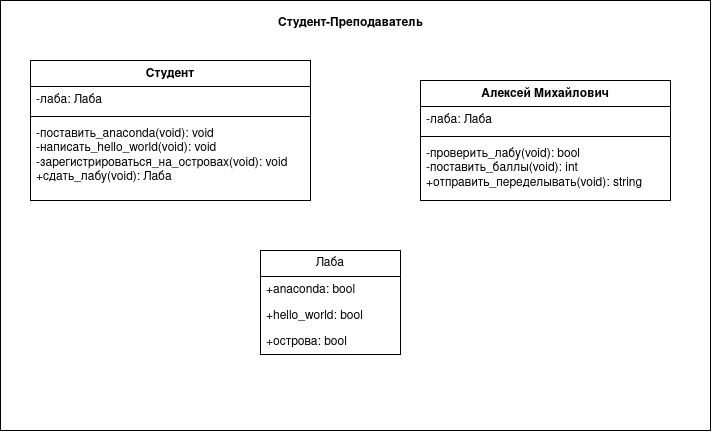

The diagram above was exported from draw.io. Its source (the exported page's mxGraphModel, read from the mxfile embedded in the PNG):
<mxGraphModel dx="962" dy="714" grid="1" gridSize="10" guides="1" tooltips="1" connect="1" arrows="1" fold="1" page="1" pageScale="1" pageWidth="827" pageHeight="1169" math="0" shadow="0">
  <root>
    <mxCell id="0" />
    <mxCell id="1" parent="0" />
    <mxCell id="dX5n1n2hMB6XY5l1KmR2-17" parent="1" style="html=1;whiteSpace=wrap;" value="" vertex="1">
      <mxGeometry height="430" width="710" x="80" y="70" as="geometry" />
    </mxCell>
    <mxCell id="dX5n1n2hMB6XY5l1KmR2-1" parent="1" style="swimlane;fontStyle=1;align=center;verticalAlign=top;childLayout=stackLayout;horizontal=1;startSize=26;horizontalStack=0;resizeParent=1;resizeParentMax=0;resizeLast=0;collapsible=1;marginBottom=0;whiteSpace=wrap;html=1;" value="Студент" vertex="1">
      <mxGeometry height="140" width="280" x="110" y="130" as="geometry" />
    </mxCell>
    <mxCell id="dX5n1n2hMB6XY5l1KmR2-2" parent="dX5n1n2hMB6XY5l1KmR2-1" style="text;strokeColor=none;fillColor=none;align=left;verticalAlign=top;spacingLeft=4;spacingRight=4;overflow=hidden;rotatable=0;points=[[0,0.5],[1,0.5]];portConstraint=eastwest;whiteSpace=wrap;html=1;" value="-лаба: Лаба" vertex="1">
      <mxGeometry height="26" width="280" y="26" as="geometry" />
    </mxCell>
    <mxCell id="dX5n1n2hMB6XY5l1KmR2-3" parent="dX5n1n2hMB6XY5l1KmR2-1" style="line;strokeWidth=1;fillColor=none;align=left;verticalAlign=middle;spacingTop=-1;spacingLeft=3;spacingRight=3;rotatable=0;labelPosition=right;points=[];portConstraint=eastwest;strokeColor=inherit;" value="" vertex="1">
      <mxGeometry height="8" width="280" y="52" as="geometry" />
    </mxCell>
    <mxCell id="dX5n1n2hMB6XY5l1KmR2-4" parent="dX5n1n2hMB6XY5l1KmR2-1" style="text;strokeColor=none;fillColor=none;align=left;verticalAlign=top;spacingLeft=4;spacingRight=4;overflow=hidden;rotatable=0;points=[[0,0.5],[1,0.5]];portConstraint=eastwest;whiteSpace=wrap;html=1;" value="&lt;div&gt;-поставить_anaconda(void): void&lt;/div&gt;&lt;div&gt;-написать_hello_world(void): void&lt;/div&gt;&lt;div&gt;-зарегистрироваться_на_островах(void): void&lt;/div&gt;&lt;div&gt;+сдать_лабу(void): Лаба&lt;/div&gt;" vertex="1">
      <mxGeometry height="80" width="280" y="60" as="geometry" />
    </mxCell>
    <mxCell id="dX5n1n2hMB6XY5l1KmR2-5" parent="1" style="swimlane;fontStyle=1;align=center;verticalAlign=top;childLayout=stackLayout;horizontal=1;startSize=26;horizontalStack=0;resizeParent=1;resizeParentMax=0;resizeLast=0;collapsible=1;marginBottom=0;whiteSpace=wrap;html=1;" value="Алексей Михайлович" vertex="1">
      <mxGeometry height="120" width="250" x="500" y="150" as="geometry" />
    </mxCell>
    <mxCell id="dX5n1n2hMB6XY5l1KmR2-6" parent="dX5n1n2hMB6XY5l1KmR2-5" style="text;strokeColor=none;fillColor=none;align=left;verticalAlign=top;spacingLeft=4;spacingRight=4;overflow=hidden;rotatable=0;points=[[0,0.5],[1,0.5]];portConstraint=eastwest;whiteSpace=wrap;html=1;" value="-лаба: Лаба" vertex="1">
      <mxGeometry height="26" width="250" y="26" as="geometry" />
    </mxCell>
    <mxCell id="dX5n1n2hMB6XY5l1KmR2-7" parent="dX5n1n2hMB6XY5l1KmR2-5" style="line;strokeWidth=1;fillColor=none;align=left;verticalAlign=middle;spacingTop=-1;spacingLeft=3;spacingRight=3;rotatable=0;labelPosition=right;points=[];portConstraint=eastwest;strokeColor=inherit;" value="" vertex="1">
      <mxGeometry height="8" width="250" y="52" as="geometry" />
    </mxCell>
    <mxCell id="dX5n1n2hMB6XY5l1KmR2-8" parent="dX5n1n2hMB6XY5l1KmR2-5" style="text;strokeColor=none;fillColor=none;align=left;verticalAlign=top;spacingLeft=4;spacingRight=4;overflow=hidden;rotatable=0;points=[[0,0.5],[1,0.5]];portConstraint=eastwest;whiteSpace=wrap;html=1;" value="&lt;div&gt;-проверить_лабу(void): bool&lt;/div&gt;&lt;div&gt;-поставить_баллы(void): int&lt;/div&gt;&lt;div&gt;+отправить_переделывать(void): string&lt;/div&gt;" vertex="1">
      <mxGeometry height="60" width="250" y="60" as="geometry" />
    </mxCell>
    <mxCell id="dX5n1n2hMB6XY5l1KmR2-13" parent="1" style="swimlane;fontStyle=0;childLayout=stackLayout;horizontal=1;startSize=26;fillColor=none;horizontalStack=0;resizeParent=1;resizeParentMax=0;resizeLast=0;collapsible=1;marginBottom=0;whiteSpace=wrap;html=1;" value="Лаба" vertex="1">
      <mxGeometry height="104" width="140" x="340" y="320" as="geometry" />
    </mxCell>
    <mxCell id="dX5n1n2hMB6XY5l1KmR2-14" parent="dX5n1n2hMB6XY5l1KmR2-13" style="text;strokeColor=none;fillColor=none;align=left;verticalAlign=top;spacingLeft=4;spacingRight=4;overflow=hidden;rotatable=0;points=[[0,0.5],[1,0.5]];portConstraint=eastwest;whiteSpace=wrap;html=1;" value="+anaconda: bool" vertex="1">
      <mxGeometry height="26" width="140" y="26" as="geometry" />
    </mxCell>
    <mxCell id="dX5n1n2hMB6XY5l1KmR2-15" parent="dX5n1n2hMB6XY5l1KmR2-13" style="text;strokeColor=none;fillColor=none;align=left;verticalAlign=top;spacingLeft=4;spacingRight=4;overflow=hidden;rotatable=0;points=[[0,0.5],[1,0.5]];portConstraint=eastwest;whiteSpace=wrap;html=1;" value="+hello_world: bool" vertex="1">
      <mxGeometry height="26" width="140" y="52" as="geometry" />
    </mxCell>
    <mxCell id="dX5n1n2hMB6XY5l1KmR2-16" parent="dX5n1n2hMB6XY5l1KmR2-13" style="text;strokeColor=none;fillColor=none;align=left;verticalAlign=top;spacingLeft=4;spacingRight=4;overflow=hidden;rotatable=0;points=[[0,0.5],[1,0.5]];portConstraint=eastwest;whiteSpace=wrap;html=1;" value="+острова: bool" vertex="1">
      <mxGeometry height="26" width="140" y="78" as="geometry" />
    </mxCell>
    <mxCell id="dX5n1n2hMB6XY5l1KmR2-18" parent="1" style="text;align=center;fontStyle=1;verticalAlign=middle;spacingLeft=3;spacingRight=3;strokeColor=none;rotatable=0;points=[[0,0.5],[1,0.5]];portConstraint=eastwest;html=1;" value="Студент-Преподаватель" vertex="1">
      <mxGeometry height="26" width="80" x="390" y="80" as="geometry" />
    </mxCell>
  </root>
</mxGraphModel>